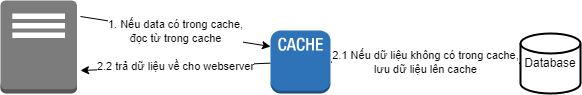

The diagram above was exported from draw.io. Its source (the exported page's mxGraphModel, read from the mxfile embedded in the PNG):
<mxGraphModel dx="832" dy="576" grid="1" gridSize="10" guides="1" tooltips="1" connect="1" arrows="1" fold="1" page="1" pageScale="1" pageWidth="850" pageHeight="1100" math="0" shadow="0">
  <root>
    <mxCell id="0" />
    <mxCell id="1" parent="0" />
    <mxCell id="6" value="1. Nếu data có trong cache, &lt;br&gt;đọc từ trong cache" style="edgeStyle=none;html=1;" edge="1" parent="1">
      <mxGeometry relative="1" as="geometry">
        <mxPoint x="130" y="176" as="sourcePoint" />
        <mxPoint x="320" y="206" as="targetPoint" />
      </mxGeometry>
    </mxCell>
    <mxCell id="2" value="" style="outlineConnect=0;dashed=0;verticalLabelPosition=bottom;verticalAlign=top;align=center;html=1;shape=mxgraph.aws3.traditional_server;fillColor=#7D7C7C;gradientColor=none;" vertex="1" parent="1">
      <mxGeometry x="50" y="160" width="76.5" height="93" as="geometry" />
    </mxCell>
    <mxCell id="7" value="2.2 trả dữ liệu về cho webserver" style="edgeStyle=none;html=1;" edge="1" parent="1" source="4">
      <mxGeometry relative="1" as="geometry">
        <mxPoint x="130" y="230" as="targetPoint" />
      </mxGeometry>
    </mxCell>
    <mxCell id="4" value="" style="outlineConnect=0;dashed=0;verticalLabelPosition=bottom;verticalAlign=top;align=center;html=1;shape=mxgraph.aws3.cache_node;fillColor=#2E73B8;gradientColor=none;" vertex="1" parent="1">
      <mxGeometry x="320" y="190" width="60" height="63" as="geometry" />
    </mxCell>
    <mxCell id="8" value="2.1 Nếu dữ liệu không có trong cache,&lt;br&gt;lưu dữ liệu lên cache" style="edgeStyle=none;html=1;entryX=1;entryY=0.5;entryDx=0;entryDy=0;entryPerimeter=0;" edge="1" parent="1" source="5" target="4">
      <mxGeometry relative="1" as="geometry" />
    </mxCell>
    <mxCell id="5" value="Database" style="strokeWidth=2;html=1;shape=mxgraph.flowchart.database;whiteSpace=wrap;" vertex="1" parent="1">
      <mxGeometry x="570" y="193" width="60" height="60" as="geometry" />
    </mxCell>
  </root>
</mxGraphModel>